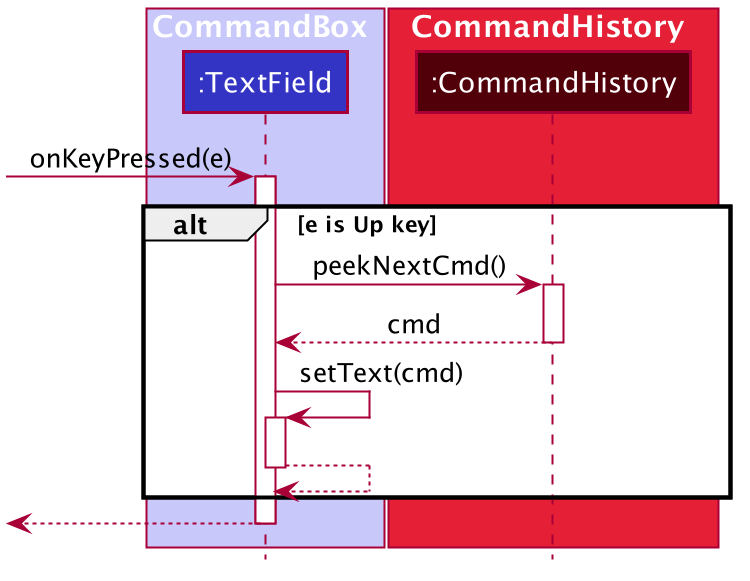

The diagram above was rendered by PlantUML. Its source (embedded in the PNG):
@startuml








skinparam BackgroundColor #FFFFFFF

skinparam Shadowing false

skinparam Class {
    FontColor #FFFFFF
    BorderThickness 1
    BorderColor #FFFFFF
    StereotypeFontColor #FFFFFF
    FontName Arial
}

skinparam Actor {
    BorderColor #000000
    Color #000000
    FontName Arial
}

skinparam Sequence {
    MessageAlign center
    BoxFontSize 15
    BoxPadding 0
    BoxFontColor #FFFFFF
    FontName Arial
}

skinparam Participant {
    FontColor #FFFFFFF
    Padding 20
}

skinparam MinClassWidth 50
skinparam ParticipantPadding 10
skinparam Shadowing false
skinparam DefaultTextAlignment center
skinparam packageStyle Rectangle

hide footbox
hide members
hide circle

box CommandBox #C8C8FA
participant ":TextField" as TextField #3333C4
end box

box CommandHistory #E41F36
participant ":CommandHistory" as CommandHistory #51000A
end box

[-> TextField : onKeyPressed(e)
activate TextField

alt e is Up key

TextField -> CommandHistory : peekNextCmd()
activate CommandHistory

CommandHistory --> TextField : cmd
deactivate CommandHistory

TextField -> TextField : setText(cmd)
activate TextField

TextField --> TextField
deactivate TextField

end

[<--TextField
deactivate TextField
@enduml